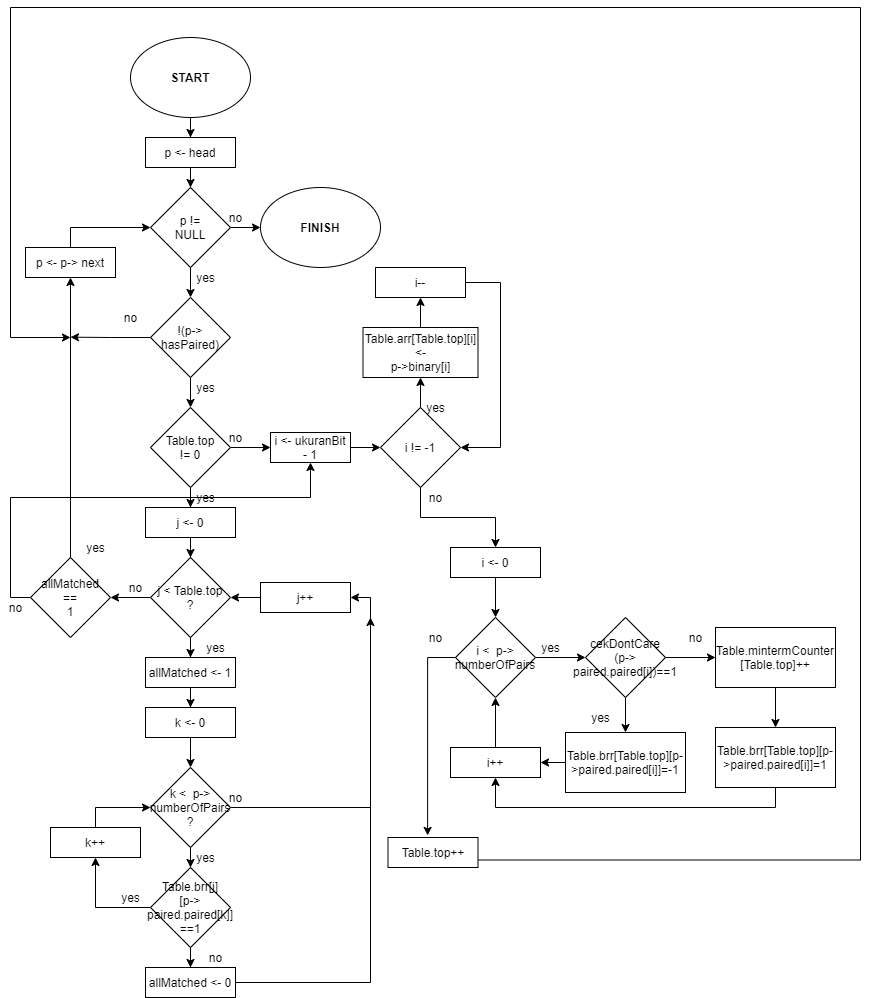

The diagram above was exported from draw.io. Its source (the exported page's mxGraphModel, read from the mxfile embedded in the PNG):
<mxGraphModel dx="1209" dy="743" grid="1" gridSize="10" guides="1" tooltips="1" connect="1" arrows="1" fold="1" page="1" pageScale="1" pageWidth="827" pageHeight="1169" math="0" shadow="0">
  <root>
    <mxCell id="0" />
    <mxCell id="1" parent="0" />
    <mxCell id="3rDKppphtoukCoIvNE2--5" value="" style="edgeStyle=orthogonalEdgeStyle;rounded=0;orthogonalLoop=1;jettySize=auto;html=1;" parent="1" source="3rDKppphtoukCoIvNE2--1" target="3rDKppphtoukCoIvNE2--4" edge="1">
      <mxGeometry relative="1" as="geometry" />
    </mxCell>
    <mxCell id="3rDKppphtoukCoIvNE2--1" value="&lt;b&gt;START&lt;/b&gt;" style="ellipse;whiteSpace=wrap;html=1;" parent="1" vertex="1">
      <mxGeometry x="340" y="230" width="120" height="80" as="geometry" />
    </mxCell>
    <mxCell id="3rDKppphtoukCoIvNE2--2" value="&lt;b&gt;FINISH&lt;/b&gt;" style="ellipse;whiteSpace=wrap;html=1;" parent="1" vertex="1">
      <mxGeometry x="470" y="380" width="120" height="80" as="geometry" />
    </mxCell>
    <mxCell id="3rDKppphtoukCoIvNE2--7" value="" style="edgeStyle=orthogonalEdgeStyle;rounded=0;orthogonalLoop=1;jettySize=auto;html=1;" parent="1" source="3rDKppphtoukCoIvNE2--4" target="3rDKppphtoukCoIvNE2--6" edge="1">
      <mxGeometry relative="1" as="geometry" />
    </mxCell>
    <mxCell id="3rDKppphtoukCoIvNE2--4" value="p &amp;lt;- head" style="whiteSpace=wrap;html=1;" parent="1" vertex="1">
      <mxGeometry x="355" y="330" width="90" height="30" as="geometry" />
    </mxCell>
    <mxCell id="3rDKppphtoukCoIvNE2--9" value="" style="edgeStyle=orthogonalEdgeStyle;rounded=0;orthogonalLoop=1;jettySize=auto;html=1;" parent="1" source="3rDKppphtoukCoIvNE2--6" target="3rDKppphtoukCoIvNE2--8" edge="1">
      <mxGeometry relative="1" as="geometry" />
    </mxCell>
    <mxCell id="3rDKppphtoukCoIvNE2--76" style="edgeStyle=orthogonalEdgeStyle;rounded=0;orthogonalLoop=1;jettySize=auto;html=1;exitX=1;exitY=0.5;exitDx=0;exitDy=0;" parent="1" source="3rDKppphtoukCoIvNE2--6" target="3rDKppphtoukCoIvNE2--2" edge="1">
      <mxGeometry relative="1" as="geometry" />
    </mxCell>
    <mxCell id="3rDKppphtoukCoIvNE2--6" value="p !=&lt;br&gt;NULL" style="rhombus;whiteSpace=wrap;html=1;" parent="1" vertex="1">
      <mxGeometry x="360" y="380" width="80" height="80" as="geometry" />
    </mxCell>
    <mxCell id="3rDKppphtoukCoIvNE2--12" value="" style="edgeStyle=orthogonalEdgeStyle;rounded=0;orthogonalLoop=1;jettySize=auto;html=1;" parent="1" source="3rDKppphtoukCoIvNE2--8" target="3rDKppphtoukCoIvNE2--10" edge="1">
      <mxGeometry relative="1" as="geometry" />
    </mxCell>
    <mxCell id="3rDKppphtoukCoIvNE2--80" style="edgeStyle=orthogonalEdgeStyle;rounded=0;orthogonalLoop=1;jettySize=auto;html=1;exitX=0;exitY=0.5;exitDx=0;exitDy=0;" parent="1" source="3rDKppphtoukCoIvNE2--8" edge="1">
      <mxGeometry relative="1" as="geometry">
        <mxPoint x="280" y="529.6666666666667" as="targetPoint" />
      </mxGeometry>
    </mxCell>
    <mxCell id="3rDKppphtoukCoIvNE2--8" value="!(p-&amp;gt;&lt;br&gt;hasPaired)" style="rhombus;whiteSpace=wrap;html=1;" parent="1" vertex="1">
      <mxGeometry x="360" y="490" width="80" height="80" as="geometry" />
    </mxCell>
    <mxCell id="3rDKppphtoukCoIvNE2--15" value="" style="edgeStyle=orthogonalEdgeStyle;rounded=0;orthogonalLoop=1;jettySize=auto;html=1;" parent="1" source="3rDKppphtoukCoIvNE2--10" target="3rDKppphtoukCoIvNE2--14" edge="1">
      <mxGeometry relative="1" as="geometry" />
    </mxCell>
    <mxCell id="3rDKppphtoukCoIvNE2--47" value="" style="edgeStyle=orthogonalEdgeStyle;rounded=0;orthogonalLoop=1;jettySize=auto;html=1;" parent="1" source="3rDKppphtoukCoIvNE2--10" target="3rDKppphtoukCoIvNE2--46" edge="1">
      <mxGeometry relative="1" as="geometry" />
    </mxCell>
    <mxCell id="3rDKppphtoukCoIvNE2--10" value="Table.top&lt;br&gt;!= 0" style="rhombus;whiteSpace=wrap;html=1;" parent="1" vertex="1">
      <mxGeometry x="360" y="600" width="80" height="80" as="geometry" />
    </mxCell>
    <mxCell id="3rDKppphtoukCoIvNE2--19" value="" style="edgeStyle=orthogonalEdgeStyle;rounded=0;orthogonalLoop=1;jettySize=auto;html=1;" parent="1" source="3rDKppphtoukCoIvNE2--13" target="3rDKppphtoukCoIvNE2--18" edge="1">
      <mxGeometry relative="1" as="geometry" />
    </mxCell>
    <mxCell id="3rDKppphtoukCoIvNE2--42" value="" style="edgeStyle=orthogonalEdgeStyle;rounded=0;orthogonalLoop=1;jettySize=auto;html=1;" parent="1" source="3rDKppphtoukCoIvNE2--13" target="3rDKppphtoukCoIvNE2--41" edge="1">
      <mxGeometry relative="1" as="geometry" />
    </mxCell>
    <mxCell id="3rDKppphtoukCoIvNE2--13" value="j &amp;lt; Table.top&lt;br&gt;?" style="rhombus;whiteSpace=wrap;html=1;" parent="1" vertex="1">
      <mxGeometry x="360" y="750" width="80" height="80" as="geometry" />
    </mxCell>
    <mxCell id="3rDKppphtoukCoIvNE2--16" value="" style="edgeStyle=orthogonalEdgeStyle;rounded=0;orthogonalLoop=1;jettySize=auto;html=1;" parent="1" source="3rDKppphtoukCoIvNE2--14" target="3rDKppphtoukCoIvNE2--13" edge="1">
      <mxGeometry relative="1" as="geometry" />
    </mxCell>
    <mxCell id="3rDKppphtoukCoIvNE2--14" value="j &amp;lt;- 0" style="whiteSpace=wrap;html=1;" parent="1" vertex="1">
      <mxGeometry x="355" y="700" width="90" height="30" as="geometry" />
    </mxCell>
    <mxCell id="3rDKppphtoukCoIvNE2--21" value="" style="edgeStyle=orthogonalEdgeStyle;rounded=0;orthogonalLoop=1;jettySize=auto;html=1;" parent="1" source="3rDKppphtoukCoIvNE2--18" target="3rDKppphtoukCoIvNE2--20" edge="1">
      <mxGeometry relative="1" as="geometry" />
    </mxCell>
    <mxCell id="3rDKppphtoukCoIvNE2--18" value="allMatched &amp;lt;- 1" style="whiteSpace=wrap;html=1;" parent="1" vertex="1">
      <mxGeometry x="355" y="850" width="90" height="30" as="geometry" />
    </mxCell>
    <mxCell id="3rDKppphtoukCoIvNE2--25" value="" style="edgeStyle=orthogonalEdgeStyle;rounded=0;orthogonalLoop=1;jettySize=auto;html=1;" parent="1" source="3rDKppphtoukCoIvNE2--20" target="3rDKppphtoukCoIvNE2--24" edge="1">
      <mxGeometry relative="1" as="geometry" />
    </mxCell>
    <mxCell id="3rDKppphtoukCoIvNE2--20" value="k &amp;lt;- 0" style="whiteSpace=wrap;html=1;" parent="1" vertex="1">
      <mxGeometry x="355" y="900" width="90" height="30" as="geometry" />
    </mxCell>
    <mxCell id="3rDKppphtoukCoIvNE2--27" value="" style="edgeStyle=orthogonalEdgeStyle;rounded=0;orthogonalLoop=1;jettySize=auto;html=1;" parent="1" source="3rDKppphtoukCoIvNE2--24" target="3rDKppphtoukCoIvNE2--26" edge="1">
      <mxGeometry relative="1" as="geometry" />
    </mxCell>
    <mxCell id="3rDKppphtoukCoIvNE2--36" style="edgeStyle=orthogonalEdgeStyle;rounded=0;orthogonalLoop=1;jettySize=auto;html=1;exitX=1;exitY=0.5;exitDx=0;exitDy=0;" parent="1" source="3rDKppphtoukCoIvNE2--24" edge="1">
      <mxGeometry relative="1" as="geometry">
        <mxPoint x="580" y="810" as="targetPoint" />
      </mxGeometry>
    </mxCell>
    <mxCell id="3rDKppphtoukCoIvNE2--24" value="k &amp;lt;&amp;nbsp; p-&amp;gt;&lt;br&gt;numberOfPairs&lt;br&gt;?" style="rhombus;whiteSpace=wrap;html=1;" parent="1" vertex="1">
      <mxGeometry x="360" y="960" width="80" height="80" as="geometry" />
    </mxCell>
    <mxCell id="3rDKppphtoukCoIvNE2--29" style="edgeStyle=orthogonalEdgeStyle;rounded=0;orthogonalLoop=1;jettySize=auto;html=1;exitX=1;exitY=0.5;exitDx=0;exitDy=0;" parent="1" source="3rDKppphtoukCoIvNE2--26" target="3rDKppphtoukCoIvNE2--28" edge="1">
      <mxGeometry relative="1" as="geometry">
        <Array as="points">
          <mxPoint x="305" y="1100" />
        </Array>
      </mxGeometry>
    </mxCell>
    <mxCell id="3rDKppphtoukCoIvNE2--32" value="" style="edgeStyle=orthogonalEdgeStyle;rounded=0;orthogonalLoop=1;jettySize=auto;html=1;" parent="1" source="3rDKppphtoukCoIvNE2--26" target="3rDKppphtoukCoIvNE2--31" edge="1">
      <mxGeometry relative="1" as="geometry" />
    </mxCell>
    <mxCell id="3rDKppphtoukCoIvNE2--26" value="Table.brr[j]&lt;br&gt;[p-&amp;gt;&lt;br&gt;paired.paired[k]]&lt;br&gt;==1" style="rhombus;whiteSpace=wrap;html=1;" parent="1" vertex="1">
      <mxGeometry x="360" y="1060" width="80" height="80" as="geometry" />
    </mxCell>
    <mxCell id="3rDKppphtoukCoIvNE2--30" style="edgeStyle=orthogonalEdgeStyle;rounded=0;orthogonalLoop=1;jettySize=auto;html=1;exitX=0.5;exitY=0;exitDx=0;exitDy=0;" parent="1" source="3rDKppphtoukCoIvNE2--28" edge="1">
      <mxGeometry relative="1" as="geometry">
        <mxPoint x="360" y="1000" as="targetPoint" />
      </mxGeometry>
    </mxCell>
    <mxCell id="3rDKppphtoukCoIvNE2--28" value="k++" style="whiteSpace=wrap;html=1;" parent="1" vertex="1">
      <mxGeometry x="260" y="1020" width="90" height="30" as="geometry" />
    </mxCell>
    <mxCell id="3rDKppphtoukCoIvNE2--33" style="edgeStyle=orthogonalEdgeStyle;rounded=0;orthogonalLoop=1;jettySize=auto;html=1;exitX=1;exitY=0.5;exitDx=0;exitDy=0;entryX=1;entryY=0.5;entryDx=0;entryDy=0;" parent="1" source="3rDKppphtoukCoIvNE2--31" target="3rDKppphtoukCoIvNE2--34" edge="1">
      <mxGeometry relative="1" as="geometry">
        <mxPoint x="560" y="800" as="targetPoint" />
      </mxGeometry>
    </mxCell>
    <mxCell id="3rDKppphtoukCoIvNE2--31" value="allMatched &amp;lt;- 0" style="whiteSpace=wrap;html=1;" parent="1" vertex="1">
      <mxGeometry x="355" y="1160" width="90" height="30" as="geometry" />
    </mxCell>
    <mxCell id="3rDKppphtoukCoIvNE2--35" style="edgeStyle=orthogonalEdgeStyle;rounded=0;orthogonalLoop=1;jettySize=auto;html=1;exitX=0;exitY=0.5;exitDx=0;exitDy=0;entryX=1;entryY=0.5;entryDx=0;entryDy=0;" parent="1" source="3rDKppphtoukCoIvNE2--34" target="3rDKppphtoukCoIvNE2--13" edge="1">
      <mxGeometry relative="1" as="geometry" />
    </mxCell>
    <mxCell id="3rDKppphtoukCoIvNE2--34" value="j++" style="whiteSpace=wrap;html=1;" parent="1" vertex="1">
      <mxGeometry x="470" y="775" width="90" height="30" as="geometry" />
    </mxCell>
    <mxCell id="3rDKppphtoukCoIvNE2--37" value="no" style="text;html=1;align=center;verticalAlign=middle;resizable=0;points=[];autosize=1;" parent="1" vertex="1">
      <mxGeometry x="430" y="980" width="30" height="20" as="geometry" />
    </mxCell>
    <mxCell id="3rDKppphtoukCoIvNE2--38" value="no" style="text;html=1;align=center;verticalAlign=middle;resizable=0;points=[];autosize=1;" parent="1" vertex="1">
      <mxGeometry x="410" y="1140" width="30" height="20" as="geometry" />
    </mxCell>
    <mxCell id="3rDKppphtoukCoIvNE2--39" value="yes" style="text;html=1;align=center;verticalAlign=middle;resizable=0;points=[];autosize=1;" parent="1" vertex="1">
      <mxGeometry x="325" y="1080" width="30" height="20" as="geometry" />
    </mxCell>
    <mxCell id="3rDKppphtoukCoIvNE2--40" value="yes" style="text;html=1;align=center;verticalAlign=middle;resizable=0;points=[];autosize=1;" parent="1" vertex="1">
      <mxGeometry x="400" y="1040" width="30" height="20" as="geometry" />
    </mxCell>
    <mxCell id="3rDKppphtoukCoIvNE2--44" value="" style="edgeStyle=orthogonalEdgeStyle;rounded=0;orthogonalLoop=1;jettySize=auto;html=1;" parent="1" source="3rDKppphtoukCoIvNE2--41" target="3rDKppphtoukCoIvNE2--43" edge="1">
      <mxGeometry relative="1" as="geometry" />
    </mxCell>
    <mxCell id="3rDKppphtoukCoIvNE2--87" style="edgeStyle=orthogonalEdgeStyle;rounded=0;orthogonalLoop=1;jettySize=auto;html=1;exitX=0;exitY=0.5;exitDx=0;exitDy=0;entryX=0.5;entryY=1;entryDx=0;entryDy=0;" parent="1" source="3rDKppphtoukCoIvNE2--41" target="3rDKppphtoukCoIvNE2--46" edge="1">
      <mxGeometry relative="1" as="geometry">
        <Array as="points">
          <mxPoint x="220" y="790" />
          <mxPoint x="220" y="690" />
          <mxPoint x="520" y="690" />
        </Array>
      </mxGeometry>
    </mxCell>
    <mxCell id="3rDKppphtoukCoIvNE2--41" value="allMatched&lt;br&gt;==&lt;br&gt;1" style="rhombus;whiteSpace=wrap;html=1;" parent="1" vertex="1">
      <mxGeometry x="240" y="750" width="80" height="80" as="geometry" />
    </mxCell>
    <mxCell id="3rDKppphtoukCoIvNE2--45" style="edgeStyle=orthogonalEdgeStyle;rounded=0;orthogonalLoop=1;jettySize=auto;html=1;exitX=0.5;exitY=0;exitDx=0;exitDy=0;entryX=0;entryY=0.5;entryDx=0;entryDy=0;" parent="1" source="3rDKppphtoukCoIvNE2--43" target="3rDKppphtoukCoIvNE2--6" edge="1">
      <mxGeometry relative="1" as="geometry" />
    </mxCell>
    <mxCell id="3rDKppphtoukCoIvNE2--43" value="p &amp;lt;- p-&amp;gt; next" style="whiteSpace=wrap;html=1;" parent="1" vertex="1">
      <mxGeometry x="235" y="440" width="90" height="30" as="geometry" />
    </mxCell>
    <mxCell id="3rDKppphtoukCoIvNE2--51" value="" style="edgeStyle=orthogonalEdgeStyle;rounded=0;orthogonalLoop=1;jettySize=auto;html=1;" parent="1" source="3rDKppphtoukCoIvNE2--46" target="3rDKppphtoukCoIvNE2--50" edge="1">
      <mxGeometry relative="1" as="geometry" />
    </mxCell>
    <mxCell id="3rDKppphtoukCoIvNE2--46" value="i &amp;lt;- ukuranBit - 1" style="whiteSpace=wrap;html=1;" parent="1" vertex="1">
      <mxGeometry x="480" y="625" width="80" height="30" as="geometry" />
    </mxCell>
    <mxCell id="3rDKppphtoukCoIvNE2--48" value="no" style="text;html=1;align=center;verticalAlign=middle;resizable=0;points=[];autosize=1;" parent="1" vertex="1">
      <mxGeometry x="430" y="620" width="30" height="20" as="geometry" />
    </mxCell>
    <mxCell id="3rDKppphtoukCoIvNE2--49" value="yes" style="text;html=1;align=center;verticalAlign=middle;resizable=0;points=[];autosize=1;" parent="1" vertex="1">
      <mxGeometry x="400" y="680" width="30" height="20" as="geometry" />
    </mxCell>
    <mxCell id="3rDKppphtoukCoIvNE2--53" value="" style="edgeStyle=orthogonalEdgeStyle;rounded=0;orthogonalLoop=1;jettySize=auto;html=1;" parent="1" source="3rDKppphtoukCoIvNE2--50" target="3rDKppphtoukCoIvNE2--52" edge="1">
      <mxGeometry relative="1" as="geometry" />
    </mxCell>
    <mxCell id="3rDKppphtoukCoIvNE2--59" value="" style="edgeStyle=orthogonalEdgeStyle;rounded=0;orthogonalLoop=1;jettySize=auto;html=1;" parent="1" source="3rDKppphtoukCoIvNE2--50" target="3rDKppphtoukCoIvNE2--58" edge="1">
      <mxGeometry relative="1" as="geometry" />
    </mxCell>
    <mxCell id="3rDKppphtoukCoIvNE2--50" value="i != -1" style="rhombus;whiteSpace=wrap;html=1;" parent="1" vertex="1">
      <mxGeometry x="590" y="600" width="80" height="80" as="geometry" />
    </mxCell>
    <mxCell id="3rDKppphtoukCoIvNE2--55" value="" style="edgeStyle=orthogonalEdgeStyle;rounded=0;orthogonalLoop=1;jettySize=auto;html=1;" parent="1" source="3rDKppphtoukCoIvNE2--52" target="3rDKppphtoukCoIvNE2--54" edge="1">
      <mxGeometry relative="1" as="geometry" />
    </mxCell>
    <mxCell id="3rDKppphtoukCoIvNE2--52" value="Table.arr[Table.top][i] &amp;lt;-&lt;br&gt;p-&amp;gt;binary[i]" style="whiteSpace=wrap;html=1;" parent="1" vertex="1">
      <mxGeometry x="572.5" y="520" width="115" height="50" as="geometry" />
    </mxCell>
    <mxCell id="3rDKppphtoukCoIvNE2--56" style="edgeStyle=orthogonalEdgeStyle;rounded=0;orthogonalLoop=1;jettySize=auto;html=1;exitX=1;exitY=0.5;exitDx=0;exitDy=0;entryX=1;entryY=0.5;entryDx=0;entryDy=0;" parent="1" source="3rDKppphtoukCoIvNE2--54" target="3rDKppphtoukCoIvNE2--50" edge="1">
      <mxGeometry relative="1" as="geometry">
        <Array as="points">
          <mxPoint x="710" y="475" />
          <mxPoint x="710" y="640" />
        </Array>
      </mxGeometry>
    </mxCell>
    <mxCell id="3rDKppphtoukCoIvNE2--54" value="i--" style="whiteSpace=wrap;html=1;" parent="1" vertex="1">
      <mxGeometry x="585" y="460" width="90" height="30" as="geometry" />
    </mxCell>
    <mxCell id="3rDKppphtoukCoIvNE2--62" value="" style="edgeStyle=orthogonalEdgeStyle;rounded=0;orthogonalLoop=1;jettySize=auto;html=1;" parent="1" source="3rDKppphtoukCoIvNE2--57" target="3rDKppphtoukCoIvNE2--61" edge="1">
      <mxGeometry relative="1" as="geometry" />
    </mxCell>
    <mxCell id="3rDKppphtoukCoIvNE2--74" style="edgeStyle=orthogonalEdgeStyle;rounded=0;orthogonalLoop=1;jettySize=auto;html=1;exitX=0;exitY=0.5;exitDx=0;exitDy=0;entryX=0.44;entryY=-0.07;entryDx=0;entryDy=0;entryPerimeter=0;" parent="1" source="3rDKppphtoukCoIvNE2--57" target="3rDKppphtoukCoIvNE2--73" edge="1">
      <mxGeometry relative="1" as="geometry" />
    </mxCell>
    <mxCell id="3rDKppphtoukCoIvNE2--57" value="i &amp;lt;&amp;nbsp; p-&amp;gt; numberOfPairs" style="rhombus;whiteSpace=wrap;html=1;" parent="1" vertex="1">
      <mxGeometry x="665" y="810" width="80" height="80" as="geometry" />
    </mxCell>
    <mxCell id="3rDKppphtoukCoIvNE2--60" value="" style="edgeStyle=orthogonalEdgeStyle;rounded=0;orthogonalLoop=1;jettySize=auto;html=1;" parent="1" source="3rDKppphtoukCoIvNE2--58" target="3rDKppphtoukCoIvNE2--57" edge="1">
      <mxGeometry relative="1" as="geometry" />
    </mxCell>
    <mxCell id="3rDKppphtoukCoIvNE2--58" value="i &amp;lt;- 0" style="whiteSpace=wrap;html=1;" parent="1" vertex="1">
      <mxGeometry x="660" y="740" width="90" height="30" as="geometry" />
    </mxCell>
    <mxCell id="3rDKppphtoukCoIvNE2--64" value="" style="edgeStyle=orthogonalEdgeStyle;rounded=0;orthogonalLoop=1;jettySize=auto;html=1;" parent="1" source="3rDKppphtoukCoIvNE2--61" target="3rDKppphtoukCoIvNE2--63" edge="1">
      <mxGeometry relative="1" as="geometry" />
    </mxCell>
    <mxCell id="3rDKppphtoukCoIvNE2--70" value="" style="edgeStyle=orthogonalEdgeStyle;rounded=0;orthogonalLoop=1;jettySize=auto;html=1;" parent="1" source="3rDKppphtoukCoIvNE2--61" target="3rDKppphtoukCoIvNE2--68" edge="1">
      <mxGeometry relative="1" as="geometry" />
    </mxCell>
    <mxCell id="3rDKppphtoukCoIvNE2--61" value="cekDontCare&lt;br&gt;(p-&amp;gt;&lt;br&gt;paired.paired[i])==1" style="rhombus;whiteSpace=wrap;html=1;" parent="1" vertex="1">
      <mxGeometry x="795" y="810" width="80" height="80" as="geometry" />
    </mxCell>
    <mxCell id="3rDKppphtoukCoIvNE2--66" style="edgeStyle=orthogonalEdgeStyle;rounded=0;orthogonalLoop=1;jettySize=auto;html=1;exitX=0;exitY=0.5;exitDx=0;exitDy=0;entryX=1;entryY=0.5;entryDx=0;entryDy=0;" parent="1" source="3rDKppphtoukCoIvNE2--63" target="3rDKppphtoukCoIvNE2--65" edge="1">
      <mxGeometry relative="1" as="geometry" />
    </mxCell>
    <mxCell id="3rDKppphtoukCoIvNE2--63" value="Table.brr[Table.top][p-&amp;gt;paired.paired[i]]=-1" style="whiteSpace=wrap;html=1;" parent="1" vertex="1">
      <mxGeometry x="775" y="925" width="120" height="60" as="geometry" />
    </mxCell>
    <mxCell id="3rDKppphtoukCoIvNE2--67" style="edgeStyle=orthogonalEdgeStyle;rounded=0;orthogonalLoop=1;jettySize=auto;html=1;exitX=0.5;exitY=0;exitDx=0;exitDy=0;entryX=0.5;entryY=1;entryDx=0;entryDy=0;" parent="1" source="3rDKppphtoukCoIvNE2--65" target="3rDKppphtoukCoIvNE2--57" edge="1">
      <mxGeometry relative="1" as="geometry" />
    </mxCell>
    <mxCell id="3rDKppphtoukCoIvNE2--65" value="i++" style="whiteSpace=wrap;html=1;" parent="1" vertex="1">
      <mxGeometry x="660" y="940" width="90" height="30" as="geometry" />
    </mxCell>
    <mxCell id="3rDKppphtoukCoIvNE2--71" value="" style="edgeStyle=orthogonalEdgeStyle;rounded=0;orthogonalLoop=1;jettySize=auto;html=1;" parent="1" source="3rDKppphtoukCoIvNE2--68" target="3rDKppphtoukCoIvNE2--69" edge="1">
      <mxGeometry relative="1" as="geometry" />
    </mxCell>
    <mxCell id="3rDKppphtoukCoIvNE2--68" value="Table.mintermCounter&lt;br&gt;[Table.top]++" style="whiteSpace=wrap;html=1;" parent="1" vertex="1">
      <mxGeometry x="925" y="820" width="120" height="60" as="geometry" />
    </mxCell>
    <mxCell id="3rDKppphtoukCoIvNE2--72" style="edgeStyle=orthogonalEdgeStyle;rounded=0;orthogonalLoop=1;jettySize=auto;html=1;exitX=0.5;exitY=1;exitDx=0;exitDy=0;entryX=0.5;entryY=1;entryDx=0;entryDy=0;" parent="1" source="3rDKppphtoukCoIvNE2--69" target="3rDKppphtoukCoIvNE2--65" edge="1">
      <mxGeometry relative="1" as="geometry" />
    </mxCell>
    <mxCell id="3rDKppphtoukCoIvNE2--69" value="Table.brr[Table.top][p-&gt;paired.paired[i]]=1" style="whiteSpace=wrap;html=1;" parent="1" vertex="1">
      <mxGeometry x="925" y="920" width="120" height="60" as="geometry" />
    </mxCell>
    <mxCell id="3rDKppphtoukCoIvNE2--75" style="edgeStyle=orthogonalEdgeStyle;rounded=0;orthogonalLoop=1;jettySize=auto;html=1;exitX=1;exitY=0.75;exitDx=0;exitDy=0;" parent="1" source="3rDKppphtoukCoIvNE2--73" edge="1">
      <mxGeometry relative="1" as="geometry">
        <mxPoint x="280" y="530" as="targetPoint" />
        <Array as="points">
          <mxPoint x="1070" y="1053" />
          <mxPoint x="1070" y="200" />
          <mxPoint x="220" y="200" />
          <mxPoint x="220" y="530" />
        </Array>
      </mxGeometry>
    </mxCell>
    <mxCell id="3rDKppphtoukCoIvNE2--73" value="Table.top++" style="whiteSpace=wrap;html=1;" parent="1" vertex="1">
      <mxGeometry x="597.5" y="1030" width="90" height="30" as="geometry" />
    </mxCell>
    <mxCell id="3rDKppphtoukCoIvNE2--77" value="no" style="text;html=1;align=center;verticalAlign=middle;resizable=0;points=[];autosize=1;" parent="1" vertex="1">
      <mxGeometry x="430" y="400" width="30" height="20" as="geometry" />
    </mxCell>
    <mxCell id="3rDKppphtoukCoIvNE2--78" value="yes" style="text;html=1;align=center;verticalAlign=middle;resizable=0;points=[];autosize=1;" parent="1" vertex="1">
      <mxGeometry x="400" y="460" width="30" height="20" as="geometry" />
    </mxCell>
    <mxCell id="3rDKppphtoukCoIvNE2--79" value="yes" style="text;html=1;align=center;verticalAlign=middle;resizable=0;points=[];autosize=1;" parent="1" vertex="1">
      <mxGeometry x="400" y="570" width="30" height="20" as="geometry" />
    </mxCell>
    <mxCell id="3rDKppphtoukCoIvNE2--81" value="no" style="text;html=1;align=center;verticalAlign=middle;resizable=0;points=[];autosize=1;" parent="1" vertex="1">
      <mxGeometry x="325" y="500" width="30" height="20" as="geometry" />
    </mxCell>
    <mxCell id="3rDKppphtoukCoIvNE2--82" value="yes" style="text;html=1;align=center;verticalAlign=middle;resizable=0;points=[];autosize=1;" parent="1" vertex="1">
      <mxGeometry x="410" y="830" width="30" height="20" as="geometry" />
    </mxCell>
    <mxCell id="3rDKppphtoukCoIvNE2--83" value="no" style="text;html=1;align=center;verticalAlign=middle;resizable=0;points=[];autosize=1;" parent="1" vertex="1">
      <mxGeometry x="330" y="770" width="30" height="20" as="geometry" />
    </mxCell>
    <mxCell id="3rDKppphtoukCoIvNE2--84" value="yes" style="text;html=1;align=center;verticalAlign=middle;resizable=0;points=[];autosize=1;" parent="1" vertex="1">
      <mxGeometry x="290" y="730" width="30" height="20" as="geometry" />
    </mxCell>
    <mxCell id="3rDKppphtoukCoIvNE2--88" value="no" style="text;html=1;align=center;verticalAlign=middle;resizable=0;points=[];autosize=1;" parent="1" vertex="1">
      <mxGeometry x="210" y="790" width="30" height="20" as="geometry" />
    </mxCell>
    <mxCell id="3rDKppphtoukCoIvNE2--89" value="yes" style="text;html=1;align=center;verticalAlign=middle;resizable=0;points=[];autosize=1;" parent="1" vertex="1">
      <mxGeometry x="630" y="590" width="30" height="20" as="geometry" />
    </mxCell>
    <mxCell id="3rDKppphtoukCoIvNE2--90" value="no" style="text;html=1;align=center;verticalAlign=middle;resizable=0;points=[];autosize=1;" parent="1" vertex="1">
      <mxGeometry x="630" y="680" width="30" height="20" as="geometry" />
    </mxCell>
    <mxCell id="3rDKppphtoukCoIvNE2--91" value="yes" style="text;html=1;align=center;verticalAlign=middle;resizable=0;points=[];autosize=1;" parent="1" vertex="1">
      <mxGeometry x="745" y="830" width="30" height="20" as="geometry" />
    </mxCell>
    <mxCell id="3rDKppphtoukCoIvNE2--92" value="yes" style="text;html=1;align=center;verticalAlign=middle;resizable=0;points=[];autosize=1;" parent="1" vertex="1">
      <mxGeometry x="795" y="900" width="30" height="20" as="geometry" />
    </mxCell>
    <mxCell id="3rDKppphtoukCoIvNE2--93" value="no" style="text;html=1;align=center;verticalAlign=middle;resizable=0;points=[];autosize=1;" parent="1" vertex="1">
      <mxGeometry x="890" y="820" width="30" height="20" as="geometry" />
    </mxCell>
    <mxCell id="3rDKppphtoukCoIvNE2--94" value="no" style="text;html=1;align=center;verticalAlign=middle;resizable=0;points=[];autosize=1;" parent="1" vertex="1">
      <mxGeometry x="630" y="820" width="30" height="20" as="geometry" />
    </mxCell>
  </root>
</mxGraphModel>